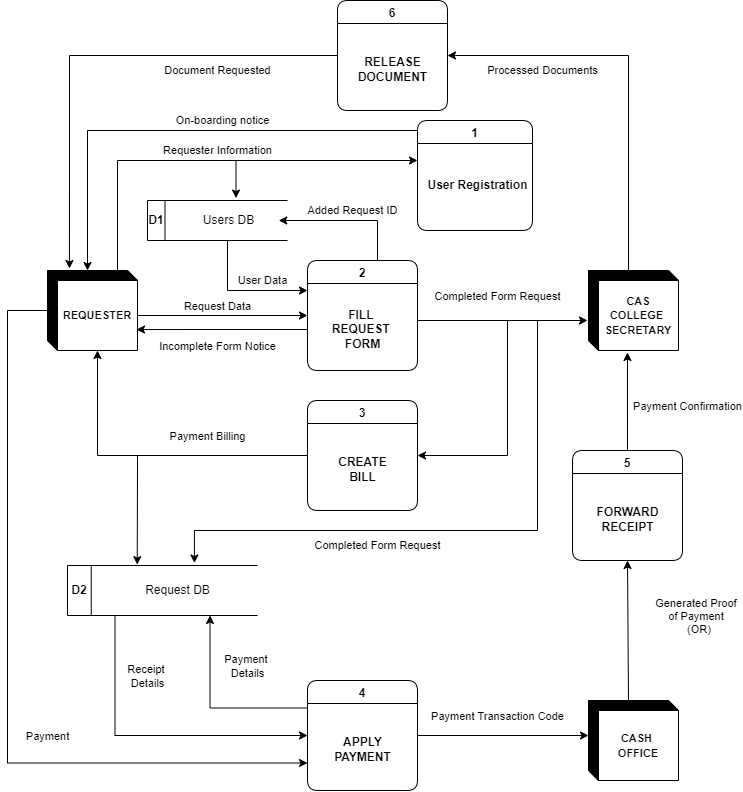

The diagram above was exported from draw.io. Its source (the exported page's mxGraphModel, read from the mxfile embedded in the PNG):
<mxGraphModel dx="683" dy="395" grid="1" gridSize="10" guides="1" tooltips="1" connect="1" arrows="1" fold="1" page="1" pageScale="1" pageWidth="827" pageHeight="1169" math="0" shadow="0">
  <root>
    <mxCell id="0" />
    <mxCell id="1" parent="0" />
    <mxCell id="KJguda5rbJfgRSwv3ubw-2" style="edgeStyle=orthogonalEdgeStyle;rounded=0;orthogonalLoop=1;jettySize=auto;html=1;exitX=0.25;exitY=0;exitDx=0;exitDy=0;entryX=1;entryY=0.5;entryDx=0;entryDy=0;fontSize=11;" edge="1" parent="1" source="ed1NUvcmYL0gkM1DOAr--1" target="aEiB9LvZyPoUu7SbZNng-4">
      <mxGeometry relative="1" as="geometry">
        <Array as="points">
          <mxPoint x="399" y="440" />
          <mxPoint x="399" y="400" />
        </Array>
      </mxGeometry>
    </mxCell>
    <mxCell id="ed1NUvcmYL0gkM1DOAr--1" value="2" style="swimlane;rounded=1;startSize=23;" parent="1" vertex="1">
      <mxGeometry x="329" y="440" width="110" height="110" as="geometry">
        <mxRectangle x="370" y="510" width="40" height="23" as="alternateBounds" />
      </mxGeometry>
    </mxCell>
    <mxCell id="ed1NUvcmYL0gkM1DOAr--2" value="&lt;b&gt;FILL &lt;br&gt;REQUEST &lt;br&gt;FORM&lt;br&gt;&lt;/b&gt;" style="text;html=1;align=center;verticalAlign=middle;resizable=0;points=[];autosize=1;strokeColor=none;fillColor=none;rounded=1;" parent="ed1NUvcmYL0gkM1DOAr--1" vertex="1">
      <mxGeometry x="20" y="44" width="70" height="50" as="geometry" />
    </mxCell>
    <mxCell id="ed1NUvcmYL0gkM1DOAr--3" value="Request Data" style="edgeLabel;html=1;align=center;verticalAlign=middle;resizable=0;points=[];fontSize=11;" parent="1" connectable="0" vertex="1">
      <mxGeometry x="319" y="470" as="geometry">
        <mxPoint x="-80" y="16" as="offset" />
      </mxGeometry>
    </mxCell>
    <mxCell id="ed1NUvcmYL0gkM1DOAr--4" style="edgeStyle=orthogonalEdgeStyle;rounded=0;orthogonalLoop=1;jettySize=auto;html=1;entryX=0;entryY=0.75;entryDx=0;entryDy=0;" parent="1" source="ed1NUvcmYL0gkM1DOAr--5" target="ed1NUvcmYL0gkM1DOAr--23" edge="1">
      <mxGeometry relative="1" as="geometry">
        <Array as="points">
          <mxPoint x="29" y="490" />
          <mxPoint x="29" y="943" />
        </Array>
      </mxGeometry>
    </mxCell>
    <mxCell id="ed1NUvcmYL0gkM1DOAr--5" value="&lt;span style=&quot;font-size: 11px&quot;&gt;&lt;b&gt;REQUESTER&lt;/b&gt;&lt;/span&gt;" style="shape=cube;whiteSpace=wrap;html=1;boundedLbl=1;backgroundOutline=1;darkOpacity=5;darkOpacity2=5;rounded=1;glass=1;shadow=0;size=10;" parent="1" vertex="1">
      <mxGeometry x="69" y="450" width="90" height="80" as="geometry" />
    </mxCell>
    <mxCell id="ed1NUvcmYL0gkM1DOAr--6" value="" style="endArrow=classic;html=1;rounded=0;exitX=0;exitY=0;exitDx=90;exitDy=45;exitPerimeter=0;entryX=0;entryY=0.5;entryDx=0;entryDy=0;" parent="1" source="ed1NUvcmYL0gkM1DOAr--5" target="ed1NUvcmYL0gkM1DOAr--1" edge="1">
      <mxGeometry width="50" height="50" relative="1" as="geometry">
        <mxPoint x="489" y="740" as="sourcePoint" />
        <mxPoint x="539" y="690" as="targetPoint" />
      </mxGeometry>
    </mxCell>
    <mxCell id="ed1NUvcmYL0gkM1DOAr--7" value="" style="endArrow=classic;html=1;rounded=0;entryX=0.989;entryY=0.738;entryDx=0;entryDy=0;entryPerimeter=0;" parent="1" target="ed1NUvcmYL0gkM1DOAr--5" edge="1">
      <mxGeometry width="50" height="50" relative="1" as="geometry">
        <mxPoint x="329" y="509" as="sourcePoint" />
        <mxPoint x="539" y="690" as="targetPoint" />
      </mxGeometry>
    </mxCell>
    <mxCell id="ed1NUvcmYL0gkM1DOAr--8" value="Incomplete Form Notice" style="edgeLabel;html=1;align=center;verticalAlign=middle;resizable=0;points=[];fontSize=11;" parent="1" connectable="0" vertex="1">
      <mxGeometry x="319" y="510" as="geometry">
        <mxPoint x="-80" y="16" as="offset" />
      </mxGeometry>
    </mxCell>
    <mxCell id="ed1NUvcmYL0gkM1DOAr--9" value="&lt;b style=&quot;font-size: 11px&quot;&gt;CAS&lt;br&gt;COLLEGE&amp;nbsp;&lt;br&gt;SECRETARY&lt;/b&gt;&lt;span style=&quot;font-size: 11px&quot;&gt;&lt;b&gt;&lt;br&gt;&lt;/b&gt;&lt;/span&gt;" style="shape=cube;whiteSpace=wrap;html=1;boundedLbl=1;backgroundOutline=1;darkOpacity=5;darkOpacity2=5;rounded=1;glass=1;shadow=0;size=10;" parent="1" vertex="1">
      <mxGeometry x="610" y="450" width="90" height="80" as="geometry" />
    </mxCell>
    <mxCell id="ed1NUvcmYL0gkM1DOAr--10" style="edgeStyle=orthogonalEdgeStyle;rounded=0;orthogonalLoop=1;jettySize=auto;html=1;exitX=0;exitY=0;exitDx=40;exitDy=0;exitPerimeter=0;entryX=0.5;entryY=1;entryDx=0;entryDy=0;" parent="1" source="ed1NUvcmYL0gkM1DOAr--11" target="ed1NUvcmYL0gkM1DOAr--29" edge="1">
      <mxGeometry relative="1" as="geometry">
        <Array as="points">
          <mxPoint x="649" y="880" />
        </Array>
      </mxGeometry>
    </mxCell>
    <mxCell id="ed1NUvcmYL0gkM1DOAr--11" value="&lt;span style=&quot;font-size: 11px&quot;&gt;&lt;b&gt;CASH &lt;br&gt;OFFICE&lt;/b&gt;&lt;/span&gt;" style="shape=cube;whiteSpace=wrap;html=1;boundedLbl=1;backgroundOutline=1;darkOpacity=5;darkOpacity2=5;rounded=1;glass=1;shadow=0;size=10;" parent="1" vertex="1">
      <mxGeometry x="610" y="880" width="90" height="80" as="geometry" />
    </mxCell>
    <mxCell id="ed1NUvcmYL0gkM1DOAr--12" value="" style="endArrow=classic;html=1;rounded=0;" parent="1" edge="1">
      <mxGeometry width="50" height="50" relative="1" as="geometry">
        <mxPoint x="439" y="500" as="sourcePoint" />
        <mxPoint x="609" y="500" as="targetPoint" />
      </mxGeometry>
    </mxCell>
    <mxCell id="ed1NUvcmYL0gkM1DOAr--13" value="Completed Form Request" style="edgeLabel;html=1;align=center;verticalAlign=middle;resizable=0;points=[];fontSize=11;" parent="1" connectable="0" vertex="1">
      <mxGeometry x="599" y="460" as="geometry">
        <mxPoint x="-80" y="16" as="offset" />
      </mxGeometry>
    </mxCell>
    <mxCell id="ed1NUvcmYL0gkM1DOAr--14" value="3" style="swimlane;rounded=1;" parent="1" vertex="1">
      <mxGeometry x="329" y="580" width="110" height="110" as="geometry">
        <mxRectangle x="370" y="510" width="40" height="23" as="alternateBounds" />
      </mxGeometry>
    </mxCell>
    <mxCell id="ed1NUvcmYL0gkM1DOAr--15" value="&lt;b&gt;CREATE&lt;br&gt;BILL&lt;br&gt;&lt;/b&gt;" style="text;html=1;align=center;verticalAlign=middle;resizable=0;points=[];autosize=1;strokeColor=none;fillColor=none;rounded=1;" parent="ed1NUvcmYL0gkM1DOAr--14" vertex="1">
      <mxGeometry x="25" y="54" width="60" height="30" as="geometry" />
    </mxCell>
    <mxCell id="ed1NUvcmYL0gkM1DOAr--16" value="" style="endArrow=classic;html=1;rounded=0;entryX=1;entryY=0.5;entryDx=0;entryDy=0;" parent="1" target="ed1NUvcmYL0gkM1DOAr--14" edge="1">
      <mxGeometry width="50" height="50" relative="1" as="geometry">
        <mxPoint x="529" y="500" as="sourcePoint" />
        <mxPoint x="638.01" y="640.04" as="targetPoint" />
        <Array as="points">
          <mxPoint x="529" y="635" />
        </Array>
      </mxGeometry>
    </mxCell>
    <mxCell id="ed1NUvcmYL0gkM1DOAr--17" value="" style="endArrow=classic;html=1;rounded=0;entryX=0;entryY=0;entryDx=50;entryDy=80;exitX=0;exitY=0.5;exitDx=0;exitDy=0;entryPerimeter=0;" parent="1" source="ed1NUvcmYL0gkM1DOAr--14" target="ed1NUvcmYL0gkM1DOAr--5" edge="1">
      <mxGeometry width="50" height="50" relative="1" as="geometry">
        <mxPoint x="339" y="600" as="sourcePoint" />
        <mxPoint x="269" y="705" as="targetPoint" />
        <Array as="points">
          <mxPoint x="119" y="635" />
        </Array>
      </mxGeometry>
    </mxCell>
    <mxCell id="ed1NUvcmYL0gkM1DOAr--18" value="Payment Billing" style="edgeLabel;html=1;align=center;verticalAlign=middle;resizable=0;points=[];fontSize=11;" parent="1" connectable="0" vertex="1">
      <mxGeometry x="309" y="600" as="geometry">
        <mxPoint x="-80" y="16" as="offset" />
      </mxGeometry>
    </mxCell>
    <mxCell id="ed1NUvcmYL0gkM1DOAr--19" value="" style="endArrow=classic;html=1;rounded=0;entryX=0.367;entryY=-0.017;entryDx=0;entryDy=0;entryPerimeter=0;" parent="1" target="ed1NUvcmYL0gkM1DOAr--42" edge="1">
      <mxGeometry width="50" height="50" relative="1" as="geometry">
        <mxPoint x="159" y="640" as="sourcePoint" />
        <mxPoint x="159" y="750" as="targetPoint" />
      </mxGeometry>
    </mxCell>
    <mxCell id="ed1NUvcmYL0gkM1DOAr--20" style="edgeStyle=orthogonalEdgeStyle;rounded=0;orthogonalLoop=1;jettySize=auto;html=1;exitX=0.25;exitY=1;exitDx=0;exitDy=0;entryX=0;entryY=0.5;entryDx=0;entryDy=0;" parent="1" source="ed1NUvcmYL0gkM1DOAr--42" target="ed1NUvcmYL0gkM1DOAr--23" edge="1">
      <mxGeometry relative="1" as="geometry">
        <mxPoint x="179" y="790" as="sourcePoint" />
      </mxGeometry>
    </mxCell>
    <mxCell id="ed1NUvcmYL0gkM1DOAr--21" style="edgeStyle=orthogonalEdgeStyle;rounded=0;orthogonalLoop=1;jettySize=auto;html=1;exitX=1;exitY=0.5;exitDx=0;exitDy=0;entryX=0;entryY=0;entryDx=0;entryDy=35;entryPerimeter=0;" parent="1" source="ed1NUvcmYL0gkM1DOAr--23" target="ed1NUvcmYL0gkM1DOAr--11" edge="1">
      <mxGeometry relative="1" as="geometry" />
    </mxCell>
    <mxCell id="ed1NUvcmYL0gkM1DOAr--22" style="edgeStyle=orthogonalEdgeStyle;rounded=0;orthogonalLoop=1;jettySize=auto;html=1;exitX=0;exitY=0.25;exitDx=0;exitDy=0;entryX=0.75;entryY=1;entryDx=0;entryDy=0;" parent="1" source="ed1NUvcmYL0gkM1DOAr--23" target="ed1NUvcmYL0gkM1DOAr--42" edge="1">
      <mxGeometry relative="1" as="geometry" />
    </mxCell>
    <mxCell id="ed1NUvcmYL0gkM1DOAr--23" value="4" style="swimlane;rounded=1;" parent="1" vertex="1">
      <mxGeometry x="329" y="860" width="110" height="110" as="geometry">
        <mxRectangle x="370" y="510" width="40" height="23" as="alternateBounds" />
      </mxGeometry>
    </mxCell>
    <mxCell id="ed1NUvcmYL0gkM1DOAr--24" value="&lt;b&gt;APPLY&lt;br&gt;PAYMENT&lt;br&gt;&lt;/b&gt;" style="text;html=1;align=center;verticalAlign=middle;resizable=0;points=[];autosize=1;strokeColor=none;fillColor=none;rounded=1;" parent="ed1NUvcmYL0gkM1DOAr--23" vertex="1">
      <mxGeometry x="20" y="54" width="70" height="30" as="geometry" />
    </mxCell>
    <mxCell id="ed1NUvcmYL0gkM1DOAr--25" value="Receipt &lt;br&gt;Details" style="edgeLabel;html=1;align=center;verticalAlign=middle;resizable=0;points=[];fontSize=11;" parent="1" connectable="0" vertex="1">
      <mxGeometry x="249" y="840" as="geometry">
        <mxPoint x="-80" y="16" as="offset" />
      </mxGeometry>
    </mxCell>
    <mxCell id="ed1NUvcmYL0gkM1DOAr--26" value="Payment &lt;br&gt;Details" style="edgeLabel;html=1;align=center;verticalAlign=middle;resizable=0;points=[];fontSize=11;" parent="1" connectable="0" vertex="1">
      <mxGeometry x="349" y="830" as="geometry">
        <mxPoint x="-80" y="16" as="offset" />
      </mxGeometry>
    </mxCell>
    <mxCell id="ed1NUvcmYL0gkM1DOAr--27" value="Payment Transaction Code" style="edgeLabel;html=1;align=center;verticalAlign=middle;resizable=0;points=[];fontSize=11;" parent="1" connectable="0" vertex="1">
      <mxGeometry x="599" y="880" as="geometry">
        <mxPoint x="-80" y="16" as="offset" />
      </mxGeometry>
    </mxCell>
    <mxCell id="ed1NUvcmYL0gkM1DOAr--28" style="edgeStyle=orthogonalEdgeStyle;rounded=0;orthogonalLoop=1;jettySize=auto;html=1;exitX=0.5;exitY=0;exitDx=0;exitDy=0;entryX=0.433;entryY=1.025;entryDx=0;entryDy=0;entryPerimeter=0;" parent="1" source="ed1NUvcmYL0gkM1DOAr--29" target="ed1NUvcmYL0gkM1DOAr--9" edge="1">
      <mxGeometry relative="1" as="geometry" />
    </mxCell>
    <mxCell id="ed1NUvcmYL0gkM1DOAr--29" value="5" style="swimlane;rounded=1;" parent="1" vertex="1">
      <mxGeometry x="594" y="630" width="110" height="110" as="geometry">
        <mxRectangle x="370" y="510" width="40" height="23" as="alternateBounds" />
      </mxGeometry>
    </mxCell>
    <mxCell id="ed1NUvcmYL0gkM1DOAr--30" value="&lt;b&gt;FORWARD&lt;br&gt;RECEIPT&lt;br&gt;&lt;/b&gt;" style="text;html=1;align=center;verticalAlign=middle;resizable=0;points=[];autosize=1;strokeColor=none;fillColor=none;rounded=1;" parent="ed1NUvcmYL0gkM1DOAr--29" vertex="1">
      <mxGeometry x="15" y="54" width="80" height="30" as="geometry" />
    </mxCell>
    <mxCell id="ed1NUvcmYL0gkM1DOAr--31" value="Generated Proof &lt;br&gt;of Payment&amp;nbsp;&lt;br&gt;&amp;nbsp;(OR)" style="edgeLabel;html=1;align=center;verticalAlign=middle;resizable=0;points=[];fontSize=11;" parent="1" connectable="0" vertex="1">
      <mxGeometry x="799" y="780" as="geometry">
        <mxPoint x="-80" y="16" as="offset" />
      </mxGeometry>
    </mxCell>
    <mxCell id="ed1NUvcmYL0gkM1DOAr--32" value="Payment Confirmation" style="edgeLabel;html=1;align=center;verticalAlign=middle;resizable=0;points=[];fontSize=11;" parent="1" connectable="0" vertex="1">
      <mxGeometry x="789" y="570" as="geometry">
        <mxPoint x="-80" y="16" as="offset" />
      </mxGeometry>
    </mxCell>
    <mxCell id="ed1NUvcmYL0gkM1DOAr--33" value="" style="endArrow=classic;html=1;rounded=0;entryX=1;entryY=0.5;entryDx=0;entryDy=0;exitX=0;exitY=0;exitDx=40;exitDy=0;exitPerimeter=0;edgeStyle=orthogonalEdgeStyle;" parent="1" source="ed1NUvcmYL0gkM1DOAr--9" target="ed1NUvcmYL0gkM1DOAr--37" edge="1">
      <mxGeometry width="50" height="50" relative="1" as="geometry">
        <mxPoint x="549" y="400" as="sourcePoint" />
        <mxPoint x="109" y="450" as="targetPoint" />
      </mxGeometry>
    </mxCell>
    <mxCell id="ed1NUvcmYL0gkM1DOAr--34" value="Processed Documents" style="text;html=1;align=center;verticalAlign=middle;resizable=0;points=[];autosize=1;strokeColor=none;fillColor=none;fontSize=11;" parent="1" vertex="1">
      <mxGeometry x="499" y="240" width="130" height="20" as="geometry" />
    </mxCell>
    <mxCell id="ed1NUvcmYL0gkM1DOAr--35" value="" style="endArrow=none;html=1;rounded=0;" parent="1" edge="1">
      <mxGeometry width="50" height="50" relative="1" as="geometry">
        <mxPoint x="159" y="640" as="sourcePoint" />
        <mxPoint x="159" y="635" as="targetPoint" />
      </mxGeometry>
    </mxCell>
    <mxCell id="ed1NUvcmYL0gkM1DOAr--36" value="Payment" style="edgeLabel;html=1;align=center;verticalAlign=middle;resizable=0;points=[];fontSize=11;" parent="1" connectable="0" vertex="1">
      <mxGeometry x="149" y="900" as="geometry">
        <mxPoint x="-80" y="16" as="offset" />
      </mxGeometry>
    </mxCell>
    <mxCell id="ed1NUvcmYL0gkM1DOAr--37" value="6" style="swimlane;rounded=1;startSize=23;" parent="1" vertex="1">
      <mxGeometry x="359" y="180" width="110" height="110" as="geometry">
        <mxRectangle x="340" y="60" width="40" height="23" as="alternateBounds" />
      </mxGeometry>
    </mxCell>
    <mxCell id="ed1NUvcmYL0gkM1DOAr--38" value="&lt;b&gt;RELEASE&lt;br&gt;DOCUMENT&lt;br&gt;&lt;/b&gt;" style="text;html=1;align=center;verticalAlign=middle;resizable=0;points=[];autosize=1;strokeColor=none;fillColor=none;rounded=1;" parent="ed1NUvcmYL0gkM1DOAr--37" vertex="1">
      <mxGeometry x="15" y="54" width="80" height="30" as="geometry" />
    </mxCell>
    <mxCell id="ed1NUvcmYL0gkM1DOAr--39" value="" style="endArrow=classic;html=1;rounded=0;exitX=0;exitY=0.5;exitDx=0;exitDy=0;entryX=0.244;entryY=-0.025;entryDx=0;entryDy=0;entryPerimeter=0;edgeStyle=orthogonalEdgeStyle;" parent="1" source="ed1NUvcmYL0gkM1DOAr--37" target="ed1NUvcmYL0gkM1DOAr--5" edge="1">
      <mxGeometry width="50" height="50" relative="1" as="geometry">
        <mxPoint x="399" y="440" as="sourcePoint" />
        <mxPoint x="449" y="390" as="targetPoint" />
      </mxGeometry>
    </mxCell>
    <mxCell id="ed1NUvcmYL0gkM1DOAr--40" value="Document Requested" style="text;html=1;align=center;verticalAlign=middle;resizable=0;points=[];autosize=1;strokeColor=none;fillColor=none;fontSize=11;" parent="1" vertex="1">
      <mxGeometry x="179" y="240" width="120" height="20" as="geometry" />
    </mxCell>
    <mxCell id="ed1NUvcmYL0gkM1DOAr--41" value="" style="group" parent="1" connectable="0" vertex="1">
      <mxGeometry x="89" y="745" width="190" height="50" as="geometry" />
    </mxCell>
    <mxCell id="ed1NUvcmYL0gkM1DOAr--42" value="" style="shape=partialRectangle;whiteSpace=wrap;html=1;left=0;right=0;fillColor=none;strokeColor=#000000;" parent="ed1NUvcmYL0gkM1DOAr--41" vertex="1">
      <mxGeometry width="190" height="50" as="geometry" />
    </mxCell>
    <mxCell id="ed1NUvcmYL0gkM1DOAr--43" value="&lt;b&gt;D2&lt;/b&gt;" style="shape=partialRectangle;whiteSpace=wrap;html=1;top=0;bottom=0;fillColor=none;strokeColor=#000000;" parent="ed1NUvcmYL0gkM1DOAr--41" vertex="1">
      <mxGeometry width="23.75" height="50" as="geometry" />
    </mxCell>
    <mxCell id="ed1NUvcmYL0gkM1DOAr--44" value="Request DB" style="text;html=1;strokeColor=none;fillColor=none;align=center;verticalAlign=middle;whiteSpace=wrap;rounded=0;" parent="ed1NUvcmYL0gkM1DOAr--41" vertex="1">
      <mxGeometry x="41.5625" y="10" width="136.5625" height="30" as="geometry" />
    </mxCell>
    <mxCell id="aEiB9LvZyPoUu7SbZNng-1" value="" style="group" connectable="0" vertex="1" parent="1">
      <mxGeometry x="169" y="380" width="140" height="40" as="geometry" />
    </mxCell>
    <mxCell id="aEiB9LvZyPoUu7SbZNng-2" value="" style="shape=partialRectangle;whiteSpace=wrap;html=1;left=0;right=0;fillColor=none;strokeColor=#000000;" vertex="1" parent="aEiB9LvZyPoUu7SbZNng-1">
      <mxGeometry width="140" height="40" as="geometry" />
    </mxCell>
    <mxCell id="aEiB9LvZyPoUu7SbZNng-3" value="&lt;b&gt;D1&lt;/b&gt;" style="shape=partialRectangle;whiteSpace=wrap;html=1;top=0;bottom=0;fillColor=none;strokeColor=#000000;" vertex="1" parent="aEiB9LvZyPoUu7SbZNng-1">
      <mxGeometry width="17.5" height="40" as="geometry" />
    </mxCell>
    <mxCell id="aEiB9LvZyPoUu7SbZNng-4" value="Users DB" style="text;html=1;strokeColor=none;fillColor=none;align=center;verticalAlign=middle;whiteSpace=wrap;rounded=0;" vertex="1" parent="aEiB9LvZyPoUu7SbZNng-1">
      <mxGeometry x="30.625" y="8" width="100.625" height="24" as="geometry" />
    </mxCell>
    <mxCell id="oFL66bEOiDFT_7KhYET3-10" style="edgeStyle=orthogonalEdgeStyle;rounded=0;orthogonalLoop=1;jettySize=auto;html=1;fontSize=11;exitX=0.01;exitY=0.073;exitDx=0;exitDy=0;exitPerimeter=0;" edge="1" parent="1" source="1psR6-wLFRjv-t0U_Ixm-3">
      <mxGeometry relative="1" as="geometry">
        <mxPoint x="109" y="450" as="targetPoint" />
        <Array as="points">
          <mxPoint x="440" y="310" />
          <mxPoint x="109" y="310" />
        </Array>
      </mxGeometry>
    </mxCell>
    <mxCell id="1psR6-wLFRjv-t0U_Ixm-3" value="1" style="swimlane;rounded=1;startSize=23;" vertex="1" parent="1">
      <mxGeometry x="439" y="300" width="115" height="110" as="geometry">
        <mxRectangle x="340" y="60" width="40" height="23" as="alternateBounds" />
      </mxGeometry>
    </mxCell>
    <mxCell id="oFL66bEOiDFT_7KhYET3-2" value="" style="endArrow=classic;html=1;rounded=0;fontSize=11;edgeStyle=orthogonalEdgeStyle;exitX=0;exitY=0;exitDx=40;exitDy=0;exitPerimeter=0;" edge="1" parent="1" source="ed1NUvcmYL0gkM1DOAr--5">
      <mxGeometry width="50" height="50" relative="1" as="geometry">
        <mxPoint x="59" y="310" as="sourcePoint" />
        <mxPoint x="439" y="340" as="targetPoint" />
        <Array as="points">
          <mxPoint x="139" y="450" />
          <mxPoint x="139" y="340" />
        </Array>
      </mxGeometry>
    </mxCell>
    <mxCell id="oFL66bEOiDFT_7KhYET3-7" value="" style="edgeStyle=orthogonalEdgeStyle;rounded=0;orthogonalLoop=1;jettySize=auto;html=1;fontSize=11;entryX=0.632;entryY=-0.06;entryDx=0;entryDy=0;entryPerimeter=0;" edge="1" parent="1" target="aEiB9LvZyPoUu7SbZNng-2">
      <mxGeometry relative="1" as="geometry">
        <mxPoint x="269" y="340" as="sourcePoint" />
      </mxGeometry>
    </mxCell>
    <mxCell id="oFL66bEOiDFT_7KhYET3-3" value="Requester Information" style="text;html=1;align=center;verticalAlign=middle;resizable=0;points=[];autosize=1;strokeColor=none;fillColor=none;fontSize=11;" vertex="1" parent="1">
      <mxGeometry x="179" y="320" width="120" height="20" as="geometry" />
    </mxCell>
    <mxCell id="oFL66bEOiDFT_7KhYET3-9" style="edgeStyle=orthogonalEdgeStyle;rounded=0;orthogonalLoop=1;jettySize=auto;html=1;fontSize=11;" edge="1" parent="1">
      <mxGeometry relative="1" as="geometry">
        <mxPoint x="329" y="470" as="targetPoint" />
        <mxPoint x="249" y="420" as="sourcePoint" />
        <Array as="points">
          <mxPoint x="250" y="470" />
          <mxPoint x="309" y="470" />
        </Array>
      </mxGeometry>
    </mxCell>
    <mxCell id="oFL66bEOiDFT_7KhYET3-11" value="On-boarding notice" style="text;html=1;align=center;verticalAlign=middle;resizable=0;points=[];autosize=1;strokeColor=none;fillColor=none;fontSize=11;" vertex="1" parent="1">
      <mxGeometry x="189" y="290" width="110" height="20" as="geometry" />
    </mxCell>
    <mxCell id="oFL66bEOiDFT_7KhYET3-12" style="edgeStyle=orthogonalEdgeStyle;rounded=0;orthogonalLoop=1;jettySize=auto;html=1;fontSize=11;entryX=0.668;entryY=-0.05;entryDx=0;entryDy=0;entryPerimeter=0;" edge="1" parent="1" target="ed1NUvcmYL0gkM1DOAr--42">
      <mxGeometry relative="1" as="geometry">
        <mxPoint x="559" y="500" as="targetPoint" />
        <mxPoint x="559" y="500" as="sourcePoint" />
        <Array as="points">
          <mxPoint x="559" y="710" />
          <mxPoint x="216" y="710" />
        </Array>
      </mxGeometry>
    </mxCell>
    <mxCell id="oFL66bEOiDFT_7KhYET3-13" value="Completed Form Request" style="edgeLabel;html=1;align=center;verticalAlign=middle;resizable=0;points=[];fontSize=11;" connectable="0" vertex="1" parent="1">
      <mxGeometry x="479" y="709" as="geometry">
        <mxPoint x="-80" y="16" as="offset" />
      </mxGeometry>
    </mxCell>
    <mxCell id="KJguda5rbJfgRSwv3ubw-1" value="User Data" style="text;html=1;align=center;verticalAlign=middle;resizable=0;points=[];autosize=1;strokeColor=none;fillColor=none;fontSize=11;" vertex="1" parent="1">
      <mxGeometry x="249" y="450" width="70" height="20" as="geometry" />
    </mxCell>
    <mxCell id="1psR6-wLFRjv-t0U_Ixm-4" value="&lt;b&gt;User Registration&lt;br&gt;&lt;/b&gt;" style="text;html=1;align=center;verticalAlign=middle;resizable=0;points=[];autosize=1;strokeColor=none;fillColor=none;rounded=1;" vertex="1" parent="1">
      <mxGeometry x="439" y="355" width="120" height="20" as="geometry" />
    </mxCell>
    <mxCell id="KJguda5rbJfgRSwv3ubw-3" value="Added Request ID" style="text;html=1;align=center;verticalAlign=middle;resizable=0;points=[];autosize=1;strokeColor=none;fillColor=none;fontSize=11;" vertex="1" parent="1">
      <mxGeometry x="319" y="380" width="110" height="20" as="geometry" />
    </mxCell>
  </root>
</mxGraphModel>